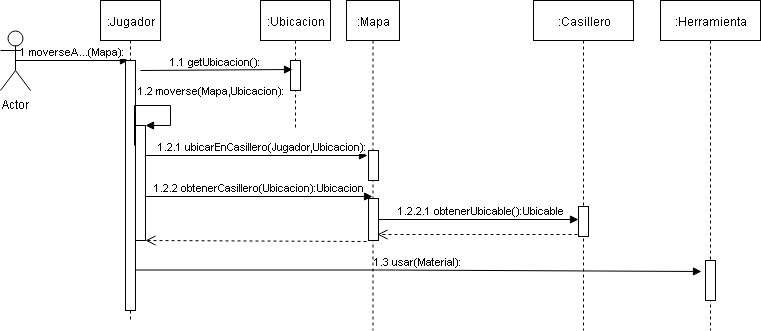

The diagram above was exported from draw.io. Its source (the exported page's mxGraphModel, read from the mxfile embedded in the PNG):
<mxGraphModel dx="800" dy="450" grid="1" gridSize="10" guides="1" tooltips="1" connect="1" arrows="1" fold="1" page="1" pageScale="1" pageWidth="1169" pageHeight="827" math="0" shadow="0">
  <root>
    <mxCell id="0" />
    <mxCell id="1" parent="0" />
    <mxCell id="43JbGKzKhzBmHp3rmNJY-1" value="Actor" style="shape=umlActor;verticalLabelPosition=bottom;labelBackgroundColor=#ffffff;verticalAlign=top;html=1;" parent="1" vertex="1">
      <mxGeometry y="30" width="30" height="60" as="geometry" />
    </mxCell>
    <mxCell id="43JbGKzKhzBmHp3rmNJY-2" value="1 moverseA...(Mapa):" style="html=1;verticalAlign=bottom;endArrow=block;entryX=0.312;entryY=-0.002;entryDx=0;entryDy=0;entryPerimeter=0;exitX=0.5;exitY=0.5;exitDx=0;exitDy=0;exitPerimeter=0;" parent="1" target="43JbGKzKhzBmHp3rmNJY-13" edge="1" source="43JbGKzKhzBmHp3rmNJY-1">
      <mxGeometry width="80" relative="1" as="geometry">
        <mxPoint x="20" y="70" as="sourcePoint" />
        <mxPoint x="100" y="70" as="targetPoint" />
      </mxGeometry>
    </mxCell>
    <mxCell id="43JbGKzKhzBmHp3rmNJY-3" value=":Ubicacion" style="shape=umlLifeline;perimeter=lifelinePerimeter;whiteSpace=wrap;html=1;container=1;collapsible=0;recursiveResize=0;outlineConnect=0;" parent="1" vertex="1">
      <mxGeometry x="260" width="70" height="130" as="geometry" />
    </mxCell>
    <mxCell id="43JbGKzKhzBmHp3rmNJY-4" value="" style="html=1;points=[];perimeter=orthogonalPerimeter;" parent="43JbGKzKhzBmHp3rmNJY-3" vertex="1">
      <mxGeometry x="30" y="60" width="10" height="30" as="geometry" />
    </mxCell>
    <mxCell id="43JbGKzKhzBmHp3rmNJY-5" value=":Mapa" style="shape=umlLifeline;perimeter=lifelinePerimeter;whiteSpace=wrap;html=1;container=1;collapsible=0;recursiveResize=0;outlineConnect=0;" parent="1" vertex="1">
      <mxGeometry x="346" width="53" height="330" as="geometry" />
    </mxCell>
    <mxCell id="43JbGKzKhzBmHp3rmNJY-6" value="" style="html=1;points=[];perimeter=orthogonalPerimeter;" parent="43JbGKzKhzBmHp3rmNJY-5" vertex="1">
      <mxGeometry x="22" y="150" width="10" height="30" as="geometry" />
    </mxCell>
    <mxCell id="43JbGKzKhzBmHp3rmNJY-8" value="" style="html=1;points=[];perimeter=orthogonalPerimeter;shadow=0;glass=0;comic=0;" parent="43JbGKzKhzBmHp3rmNJY-5" vertex="1">
      <mxGeometry x="22" y="198" width="10" height="42" as="geometry" />
    </mxCell>
    <mxCell id="43JbGKzKhzBmHp3rmNJY-12" value=":Jugador" style="shape=umlLifeline;perimeter=lifelinePerimeter;whiteSpace=wrap;html=1;container=1;collapsible=0;recursiveResize=0;outlineConnect=0;" parent="1" vertex="1">
      <mxGeometry x="100" width="60" height="320" as="geometry" />
    </mxCell>
    <mxCell id="43JbGKzKhzBmHp3rmNJY-13" value="" style="html=1;points=[];perimeter=orthogonalPerimeter;" parent="43JbGKzKhzBmHp3rmNJY-12" vertex="1">
      <mxGeometry x="25" y="60" width="10" height="250" as="geometry" />
    </mxCell>
    <mxCell id="43JbGKzKhzBmHp3rmNJY-14" value="1.1 getUbicacion():" style="html=1;verticalAlign=bottom;endArrow=block;entryX=0.2;entryY=0.3;entryDx=0;entryDy=0;entryPerimeter=0;" parent="43JbGKzKhzBmHp3rmNJY-12" target="43JbGKzKhzBmHp3rmNJY-4" edge="1">
      <mxGeometry width="80" relative="1" as="geometry">
        <mxPoint x="40" y="70" as="sourcePoint" />
        <mxPoint x="145" y="72" as="targetPoint" />
      </mxGeometry>
    </mxCell>
    <mxCell id="43JbGKzKhzBmHp3rmNJY-16" value="" style="html=1;points=[];perimeter=orthogonalPerimeter;shadow=0;glass=0;comic=0;" parent="43JbGKzKhzBmHp3rmNJY-12" vertex="1">
      <mxGeometry x="35" y="125" width="10" height="115" as="geometry" />
    </mxCell>
    <mxCell id="43JbGKzKhzBmHp3rmNJY-17" value="1.2 moverse(Mapa,Ubicacion):" style="edgeStyle=orthogonalEdgeStyle;html=1;align=left;spacingLeft=2;endArrow=block;rounded=0;entryX=1;entryY=0;exitX=0.9;exitY=0.338;exitDx=0;exitDy=0;exitPerimeter=0;" parent="43JbGKzKhzBmHp3rmNJY-12" source="43JbGKzKhzBmHp3rmNJY-13" target="43JbGKzKhzBmHp3rmNJY-16" edge="1">
      <mxGeometry x="-0.3388" y="15" relative="1" as="geometry">
        <mxPoint x="45" y="105" as="sourcePoint" />
        <Array as="points">
          <mxPoint x="34" y="105" />
          <mxPoint x="70" y="105" />
          <mxPoint x="70" y="125" />
        </Array>
        <mxPoint as="offset" />
      </mxGeometry>
    </mxCell>
    <mxCell id="43JbGKzKhzBmHp3rmNJY-19" value="1.2.1 ubicarEnCasillero(Jugador,Ubicacion):" style="html=1;verticalAlign=bottom;endArrow=block;" parent="1" edge="1">
      <mxGeometry x="0.05" width="80" relative="1" as="geometry">
        <mxPoint x="145" y="155" as="sourcePoint" />
        <mxPoint x="367" y="155" as="targetPoint" />
        <mxPoint as="offset" />
      </mxGeometry>
    </mxCell>
    <mxCell id="43JbGKzKhzBmHp3rmNJY-34" value="" style="html=1;verticalAlign=bottom;endArrow=open;dashed=1;endSize=8;entryX=0.9;entryY=0.857;entryDx=0;entryDy=0;entryPerimeter=0;exitX=-0.1;exitY=0.933;exitDx=0;exitDy=0;exitPerimeter=0;" parent="1" source="43JbGKzKhzBmHp3rmNJY-46" target="43JbGKzKhzBmHp3rmNJY-8" edge="1">
      <mxGeometry x="-0.0246" y="-100" relative="1" as="geometry">
        <mxPoint x="490" y="234" as="sourcePoint" />
        <mxPoint x="420" y="390" as="targetPoint" />
        <Array as="points">
          <mxPoint x="420" y="234" />
        </Array>
        <mxPoint as="offset" />
      </mxGeometry>
    </mxCell>
    <mxCell id="43JbGKzKhzBmHp3rmNJY-43" value=":Casillero" style="shape=umlLifeline;perimeter=lifelinePerimeter;whiteSpace=wrap;html=1;container=1;collapsible=0;recursiveResize=0;outlineConnect=0;" parent="1" vertex="1">
      <mxGeometry x="533" width="100" height="330" as="geometry" />
    </mxCell>
    <mxCell id="43JbGKzKhzBmHp3rmNJY-46" value="" style="html=1;points=[];perimeter=orthogonalPerimeter;" parent="43JbGKzKhzBmHp3rmNJY-43" vertex="1">
      <mxGeometry x="45" y="206" width="10" height="30" as="geometry" />
    </mxCell>
    <mxCell id="43JbGKzKhzBmHp3rmNJY-51" value="" style="html=1;verticalAlign=bottom;endArrow=open;dashed=1;endSize=8;exitX=-0.2;exitY=1.024;exitDx=0;exitDy=0;exitPerimeter=0;" parent="1" target="43JbGKzKhzBmHp3rmNJY-16" edge="1" source="43JbGKzKhzBmHp3rmNJY-8">
      <mxGeometry relative="1" as="geometry">
        <mxPoint x="345" y="240" as="sourcePoint" />
        <mxPoint x="155" y="334.5" as="targetPoint" />
      </mxGeometry>
    </mxCell>
    <mxCell id="43JbGKzKhzBmHp3rmNJY-53" value=":Herramienta" style="shape=umlLifeline;perimeter=lifelinePerimeter;whiteSpace=wrap;html=1;container=1;collapsible=0;recursiveResize=0;outlineConnect=0;" parent="1" vertex="1">
      <mxGeometry x="660" width="100" height="330" as="geometry" />
    </mxCell>
    <mxCell id="43JbGKzKhzBmHp3rmNJY-54" value="" style="html=1;points=[];perimeter=orthogonalPerimeter;" parent="43JbGKzKhzBmHp3rmNJY-53" vertex="1">
      <mxGeometry x="45" y="260" width="10" height="40" as="geometry" />
    </mxCell>
    <mxCell id="43JbGKzKhzBmHp3rmNJY-10" value="1.2.2.1 obtenerUbicable():Ubicable&lt;br&gt;" style="html=1;verticalAlign=bottom;endArrow=block;" parent="1" source="43JbGKzKhzBmHp3rmNJY-8" edge="1" target="43JbGKzKhzBmHp3rmNJY-46">
      <mxGeometry x="0.0278" width="80" relative="1" as="geometry">
        <mxPoint x="370" y="300" as="sourcePoint" />
        <mxPoint x="500" y="300" as="targetPoint" />
        <mxPoint as="offset" />
      </mxGeometry>
    </mxCell>
    <mxCell id="43JbGKzKhzBmHp3rmNJY-55" value="1.3 usar(Material):" style="html=1;verticalAlign=bottom;endArrow=block;entryX=-0.4;entryY=0.275;entryDx=0;entryDy=0;entryPerimeter=0;" parent="1" target="43JbGKzKhzBmHp3rmNJY-54" edge="1">
      <mxGeometry width="80" relative="1" as="geometry">
        <mxPoint x="135" y="269.5" as="sourcePoint" />
        <mxPoint x="620" y="270" as="targetPoint" />
        <Array as="points">
          <mxPoint x="385" y="269.5" />
        </Array>
      </mxGeometry>
    </mxCell>
    <mxCell id="43JbGKzKhzBmHp3rmNJY-18" value="1.2.2 obtenerCasillero(Ubicacion):Ubicacion" style="html=1;verticalAlign=bottom;endArrow=block;exitX=1;exitY=0.617;exitDx=0;exitDy=0;exitPerimeter=0;" parent="1" edge="1" target="43JbGKzKhzBmHp3rmNJY-5" source="43JbGKzKhzBmHp3rmNJY-16">
      <mxGeometry width="80" relative="1" as="geometry">
        <mxPoint x="150" y="196" as="sourcePoint" />
        <mxPoint x="348" y="190" as="targetPoint" />
        <Array as="points" />
      </mxGeometry>
    </mxCell>
  </root>
</mxGraphModel>